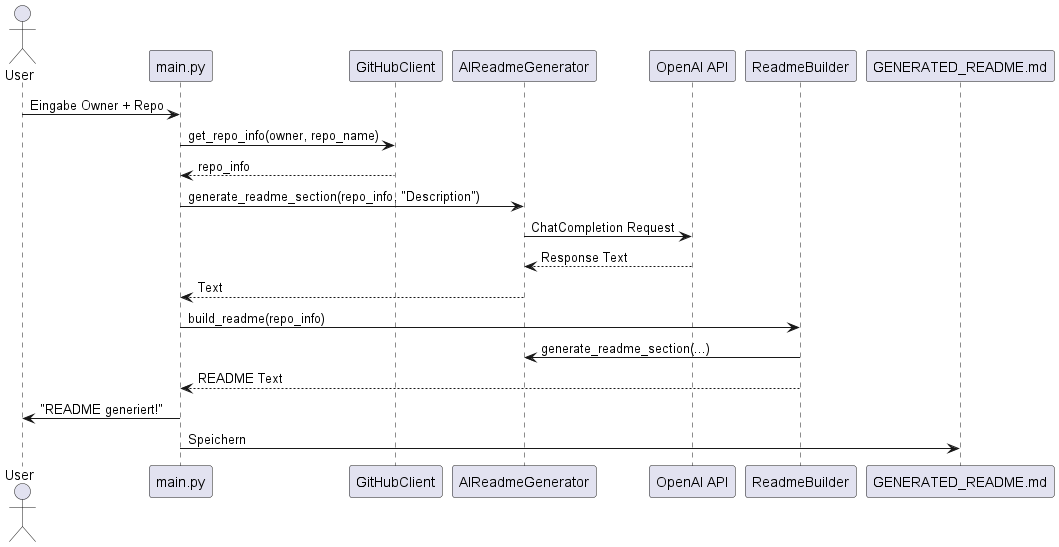

The diagram above was rendered by PlantUML. Its source (embedded in the PNG):
@startuml sequence_diagram
actor User
participant "main.py" as Main
participant "GitHubClient" as GitHub
participant "AIReadmeGenerator" as AI
participant "OpenAI API" as OpenAI
participant "ReadmeBuilder" as Builder

User -> Main : Eingabe Owner + Repo
Main -> GitHub : get_repo_info(owner, repo_name)
GitHub --> Main : repo_info
Main -> AI : generate_readme_section(repo_info, "Description")
AI -> OpenAI : ChatCompletion Request
OpenAI --> AI : Response Text
AI --> Main : Text
Main -> Builder : build_readme(repo_info)
Builder -> AI : generate_readme_section(...)
Builder --> Main : README Text
Main -> User : "README generiert!"
Main -> GENERATED_README.md : Speichern
@enduml